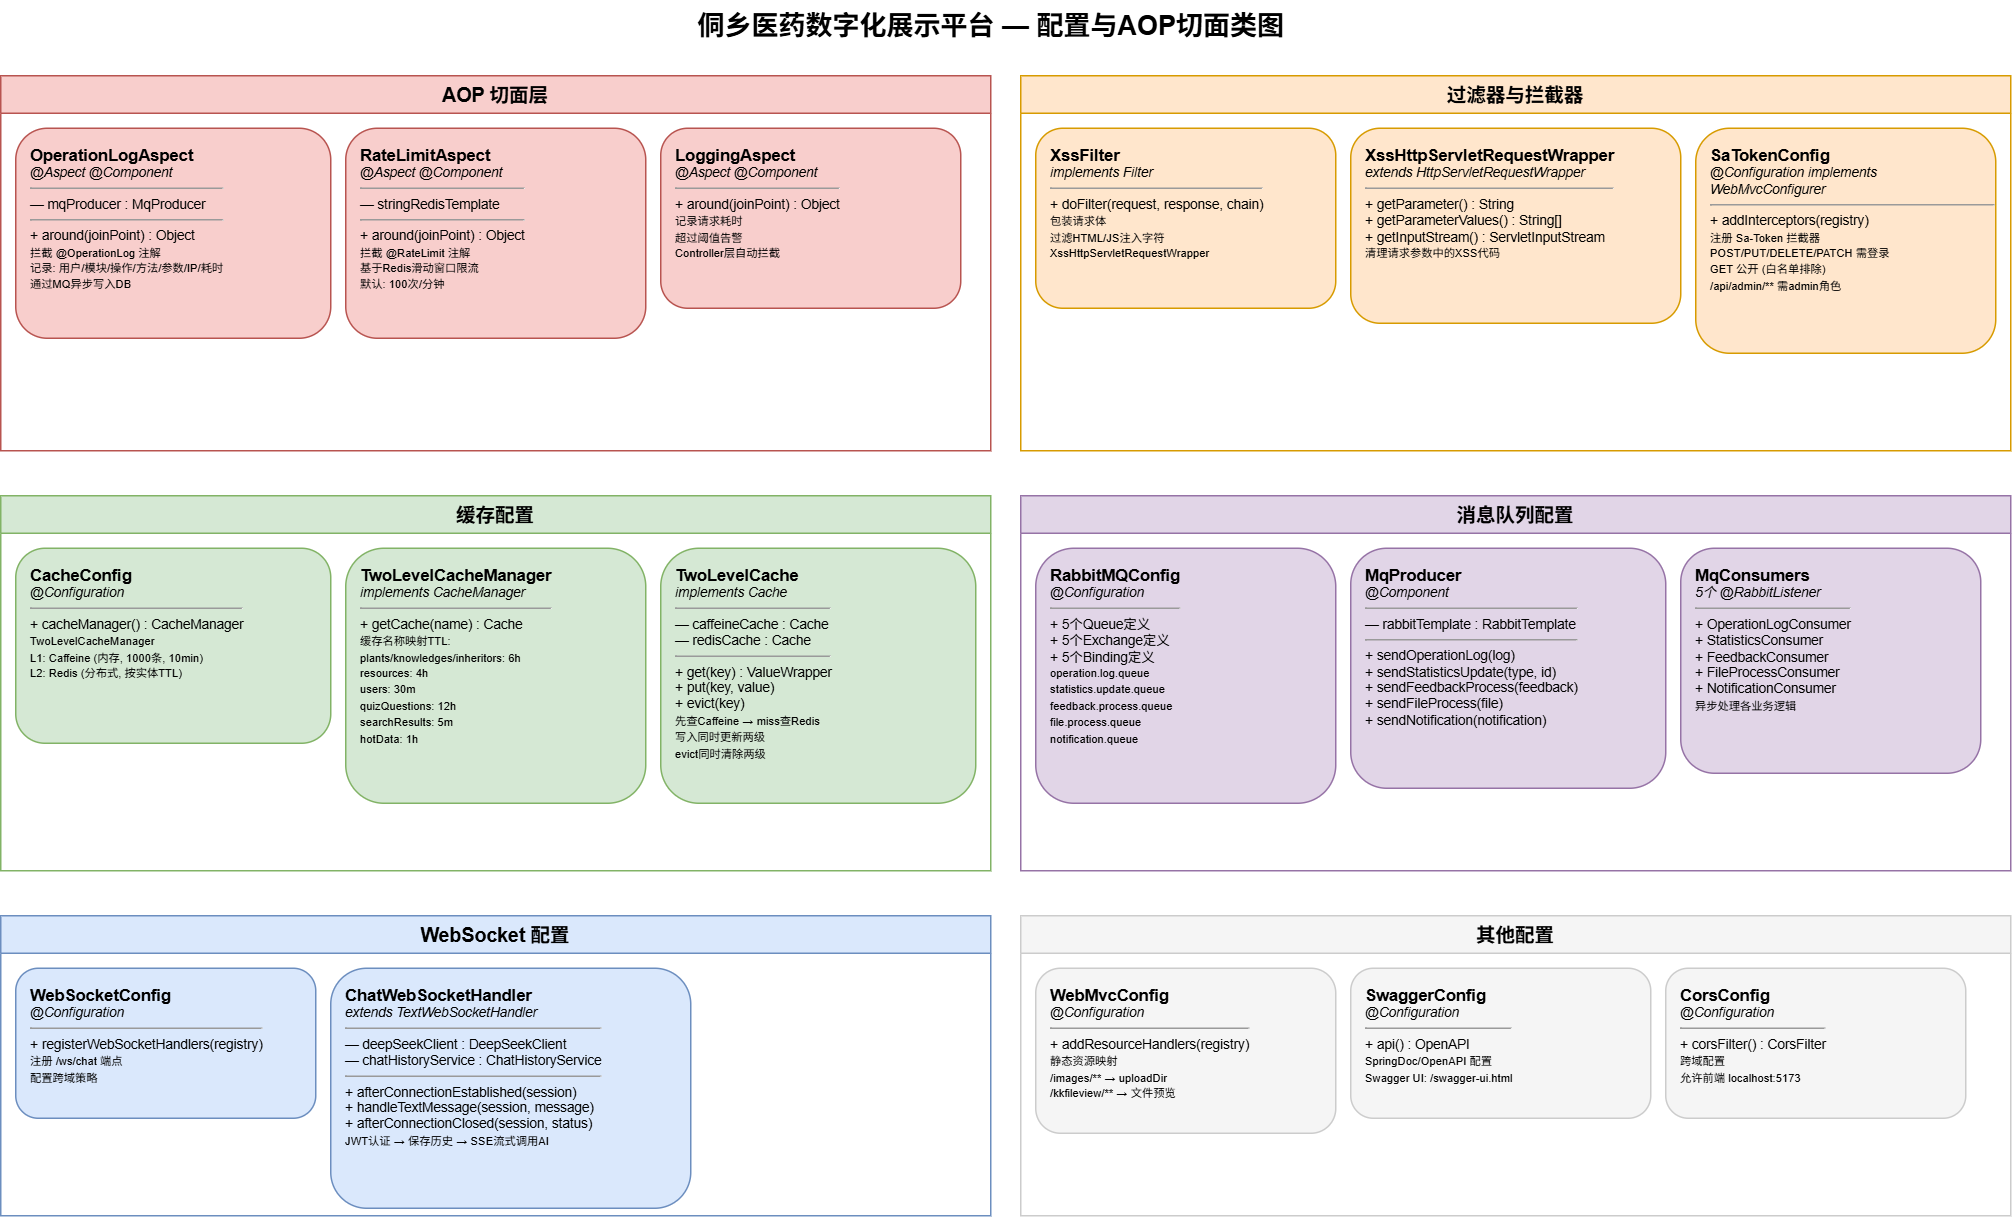

The diagram above was exported from draw.io. Its source (the exported page's mxGraphModel, read from the mxfile embedded in the PNG):
<mxGraphModel dx="1572" dy="868" grid="1" gridSize="10" guides="1" tooltips="1" connect="1" arrows="1" fold="1" page="1" pageScale="1" pageWidth="1400" pageHeight="900" math="0" shadow="0">
  <root>
    <mxCell id="0" />
    <mxCell id="1" parent="0" />
    <mxCell id="title" parent="1" style="text;html=1;fontSize=18;fontStyle=1;align=center;" value="侗乡医药数字化展示平台 — 配置与AOP切面类图" vertex="1">
      <mxGeometry height="35" width="500" x="430" y="10" as="geometry" />
    </mxCell>
    <mxCell id="aop_header" parent="1" style="swimlane;startSize=25;fillColor=#f8cecc;strokeColor=#b85450;fontStyle=1;fontSize=13;" value="AOP 切面层" vertex="1">
      <mxGeometry height="250" width="660" x="20" y="60" as="geometry" />
    </mxCell>
    <mxCell id="OperationLogAspect" parent="aop_header" style="rounded=1;whiteSpace=wrap;html=1;fillColor=#f8cecc;strokeColor=#b85450;fontSize=9;align=left;verticalAlign=top;spacingLeft=8;spacingTop=5;" value="&lt;b style='font-size:11px'&gt;OperationLogAspect&lt;/b&gt;&lt;br&gt;&lt;i&gt;@Aspect @Component&lt;/i&gt;&lt;hr size='1'&gt;— mqProducer : MqProducer&lt;hr size='1'&gt;+ around(joinPoint) : Object&lt;br&gt;&lt;small&gt;拦截 @OperationLog 注解&lt;br&gt;记录: 用户/模块/操作/方法/参数/IP/耗时&lt;br&gt;通过MQ异步写入DB&lt;/small&gt;" vertex="1">
      <mxGeometry height="140" width="210" x="10" y="35" as="geometry" />
    </mxCell>
    <mxCell id="RateLimitAspect" parent="aop_header" style="rounded=1;whiteSpace=wrap;html=1;fillColor=#f8cecc;strokeColor=#b85450;fontSize=9;align=left;verticalAlign=top;spacingLeft=8;spacingTop=5;" value="&lt;b style='font-size:11px'&gt;RateLimitAspect&lt;/b&gt;&lt;br&gt;&lt;i&gt;@Aspect @Component&lt;/i&gt;&lt;hr size='1'&gt;— stringRedisTemplate&lt;hr size='1'&gt;+ around(joinPoint) : Object&lt;br&gt;&lt;small&gt;拦截 @RateLimit 注解&lt;br&gt;基于Redis滑动窗口限流&lt;br&gt;默认: 100次/分钟&lt;/small&gt;" vertex="1">
      <mxGeometry height="140" width="200" x="230" y="35" as="geometry" />
    </mxCell>
    <mxCell id="LoggingAspect" parent="aop_header" style="rounded=1;whiteSpace=wrap;html=1;fillColor=#f8cecc;strokeColor=#b85450;fontSize=9;align=left;verticalAlign=top;spacingLeft=8;spacingTop=5;" value="&lt;b style='font-size:11px'&gt;LoggingAspect&lt;/b&gt;&lt;br&gt;&lt;i&gt;@Aspect @Component&lt;/i&gt;&lt;hr size='1'&gt;+ around(joinPoint) : Object&lt;br&gt;&lt;small&gt;记录请求耗时&lt;br&gt;超过阈值告警&lt;br&gt;Controller层自动拦截&lt;/small&gt;" vertex="1">
      <mxGeometry height="120" width="200" x="440" y="35" as="geometry" />
    </mxCell>
    <mxCell id="filter_header" parent="1" style="swimlane;startSize=25;fillColor=#ffe6cc;strokeColor=#d79b00;fontStyle=1;fontSize=13;" value="过滤器与拦截器" vertex="1">
      <mxGeometry height="250" width="660" x="700" y="60" as="geometry" />
    </mxCell>
    <mxCell id="XssFilter" parent="filter_header" style="rounded=1;whiteSpace=wrap;html=1;fillColor=#ffe6cc;strokeColor=#d79b00;fontSize=9;align=left;verticalAlign=top;spacingLeft=8;spacingTop=5;" value="&lt;b style='font-size:11px'&gt;XssFilter&lt;/b&gt;&lt;br&gt;&lt;i&gt;implements Filter&lt;/i&gt;&lt;hr size='1'&gt;+ doFilter(request, response, chain)&lt;br&gt;&lt;small&gt;包装请求体&lt;br&gt;过滤HTML/JS注入字符&lt;br&gt;XssHttpServletRequestWrapper&lt;/small&gt;" vertex="1">
      <mxGeometry height="120" width="200" x="10" y="35" as="geometry" />
    </mxCell>
    <mxCell id="XssWrapper" parent="filter_header" style="rounded=1;whiteSpace=wrap;html=1;fillColor=#ffe6cc;strokeColor=#d79b00;fontSize=9;align=left;verticalAlign=top;spacingLeft=8;spacingTop=5;" value="&lt;b style='font-size:11px'&gt;XssHttpServletRequestWrapper&lt;/b&gt;&lt;br&gt;&lt;i&gt;extends HttpServletRequestWrapper&lt;/i&gt;&lt;hr size='1'&gt;+ getParameter() : String&lt;br&gt;+ getParameterValues() : String[]&lt;br&gt;+ getInputStream() : ServletInputStream&lt;br&gt;&lt;small&gt;清理请求参数中的XSS代码&lt;/small&gt;" vertex="1">
      <mxGeometry height="130" width="220" x="220" y="35" as="geometry" />
    </mxCell>
    <mxCell id="SaInterceptor" parent="filter_header" style="rounded=1;whiteSpace=wrap;html=1;fillColor=#ffe6cc;strokeColor=#d79b00;fontSize=9;align=left;verticalAlign=top;spacingLeft=8;spacingTop=5;" value="&lt;b style='font-size:11px'&gt;SaTokenConfig&lt;/b&gt;&lt;br&gt;&lt;i&gt;@Configuration implements WebMvcConfigurer&lt;/i&gt;&lt;hr size='1'&gt;+ addInterceptors(registry)&lt;br&gt;&lt;small&gt;注册 Sa-Token 拦截器&lt;br&gt;POST/PUT/DELETE/PATCH 需登录&lt;br&gt;GET 公开 (白名单排除)&lt;br&gt;/api/admin/** 需admin角色&lt;/small&gt;" vertex="1">
      <mxGeometry height="150" width="200" x="450" y="35" as="geometry" />
    </mxCell>
    <mxCell id="cache_header" parent="1" style="swimlane;startSize=25;fillColor=#d5e8d4;strokeColor=#82b366;fontStyle=1;fontSize=13;" value="缓存配置" vertex="1">
      <mxGeometry height="250" width="660" x="20" y="340" as="geometry" />
    </mxCell>
    <mxCell id="CacheConfig" parent="cache_header" style="rounded=1;whiteSpace=wrap;html=1;fillColor=#d5e8d4;strokeColor=#82b366;fontSize=9;align=left;verticalAlign=top;spacingLeft=8;spacingTop=5;" value="&lt;b style='font-size:11px'&gt;CacheConfig&lt;/b&gt;&lt;br&gt;&lt;i&gt;@Configuration&lt;/i&gt;&lt;hr size='1'&gt;+ cacheManager() : CacheManager&lt;br&gt;&lt;small&gt;TwoLevelCacheManager&lt;br&gt;L1: Caffeine (内存, 1000条, 10min)&lt;br&gt;L2: Redis (分布式, 按实体TTL)&lt;/small&gt;" vertex="1">
      <mxGeometry height="130" width="210" x="10" y="35" as="geometry" />
    </mxCell>
    <mxCell id="TwoLevelCache" parent="cache_header" style="rounded=1;whiteSpace=wrap;html=1;fillColor=#d5e8d4;strokeColor=#82b366;fontSize=9;align=left;verticalAlign=top;spacingLeft=8;spacingTop=5;" value="&lt;b style='font-size:11px'&gt;TwoLevelCacheManager&lt;/b&gt;&lt;br&gt;&lt;i&gt;implements CacheManager&lt;/i&gt;&lt;hr size='1'&gt;+ getCache(name) : Cache&lt;br&gt;&lt;small&gt;缓存名称映射TTL:&lt;br&gt;plants/knowledges/inheritors: 6h&lt;br&gt;resources: 4h&lt;br&gt;users: 30m&lt;br&gt;quizQuestions: 12h&lt;br&gt;searchResults: 5m&lt;br&gt;hotData: 1h&lt;/small&gt;" vertex="1">
      <mxGeometry height="170" width="200" x="230" y="35" as="geometry" />
    </mxCell>
    <mxCell id="TwoLevelCacheImpl" parent="cache_header" style="rounded=1;whiteSpace=wrap;html=1;fillColor=#d5e8d4;strokeColor=#82b366;fontSize=9;align=left;verticalAlign=top;spacingLeft=8;spacingTop=5;" value="&lt;b style='font-size:11px'&gt;TwoLevelCache&lt;/b&gt;&lt;br&gt;&lt;i&gt;implements Cache&lt;/i&gt;&lt;hr size='1'&gt;— caffeineCache : Cache&lt;br&gt;— redisCache : Cache&lt;hr size='1'&gt;+ get(key) : ValueWrapper&lt;br&gt;+ put(key, value)&lt;br&gt;+ evict(key)&lt;br&gt;&lt;small&gt;先查Caffeine → miss查Redis&lt;br&gt;写入同时更新两级&lt;br&gt;evict同时清除两级&lt;/small&gt;" vertex="1">
      <mxGeometry height="170" width="210" x="440" y="35" as="geometry" />
    </mxCell>
    <mxCell id="mq_header" parent="1" style="swimlane;startSize=25;fillColor=#e1d5e7;strokeColor=#9673a6;fontStyle=1;fontSize=13;" value="消息队列配置" vertex="1">
      <mxGeometry height="250" width="660" x="700" y="340" as="geometry" />
    </mxCell>
    <mxCell id="RabbitMQConfig" parent="mq_header" style="rounded=1;whiteSpace=wrap;html=1;fillColor=#e1d5e7;strokeColor=#9673a6;fontSize=9;align=left;verticalAlign=top;spacingLeft=8;spacingTop=5;" value="&lt;b style='font-size:11px'&gt;RabbitMQConfig&lt;/b&gt;&lt;br&gt;&lt;i&gt;@Configuration&lt;/i&gt;&lt;hr size='1'&gt;+ 5个Queue定义&lt;br&gt;+ 5个Exchange定义&lt;br&gt;+ 5个Binding定义&lt;br&gt;&lt;small&gt;operation.log.queue&lt;br&gt;statistics.update.queue&lt;br&gt;feedback.process.queue&lt;br&gt;file.process.queue&lt;br&gt;notification.queue&lt;/small&gt;" vertex="1">
      <mxGeometry height="170" width="200" x="10" y="35" as="geometry" />
    </mxCell>
    <mxCell id="MqProducer" parent="mq_header" style="rounded=1;whiteSpace=wrap;html=1;fillColor=#e1d5e7;strokeColor=#9673a6;fontSize=9;align=left;verticalAlign=top;spacingLeft=8;spacingTop=5;" value="&lt;b style='font-size:11px'&gt;MqProducer&lt;/b&gt;&lt;br&gt;&lt;i&gt;@Component&lt;/i&gt;&lt;hr size='1'&gt;— rabbitTemplate : RabbitTemplate&lt;hr size='1'&gt;+ sendOperationLog(log)&lt;br&gt;+ sendStatisticsUpdate(type, id)&lt;br&gt;+ sendFeedbackProcess(feedback)&lt;br&gt;+ sendFileProcess(file)&lt;br&gt;+ sendNotification(notification)" vertex="1">
      <mxGeometry height="160" width="210" x="220" y="35" as="geometry" />
    </mxCell>
    <mxCell id="MqConsumers" parent="mq_header" style="rounded=1;whiteSpace=wrap;html=1;fillColor=#e1d5e7;strokeColor=#9673a6;fontSize=9;align=left;verticalAlign=top;spacingLeft=8;spacingTop=5;" value="&lt;b style='font-size:11px'&gt;MqConsumers&lt;/b&gt;&lt;br&gt;&lt;i&gt;5个 @RabbitListener&lt;/i&gt;&lt;hr size='1'&gt;+ OperationLogConsumer&lt;br&gt;+ StatisticsConsumer&lt;br&gt;+ FeedbackConsumer&lt;br&gt;+ FileProcessConsumer&lt;br&gt;+ NotificationConsumer&lt;br&gt;&lt;small&gt;异步处理各业务逻辑&lt;/small&gt;" vertex="1">
      <mxGeometry height="150" width="200" x="440" y="35" as="geometry" />
    </mxCell>
    <mxCell id="ws_header" parent="1" style="swimlane;startSize=25;fillColor=#dae8fc;strokeColor=#6c8ebf;fontStyle=1;fontSize=13;" value="WebSocket 配置" vertex="1">
      <mxGeometry height="200" width="660" x="20" y="620" as="geometry" />
    </mxCell>
    <mxCell id="WebSocketConfig" parent="ws_header" style="rounded=1;whiteSpace=wrap;html=1;fillColor=#dae8fc;strokeColor=#6c8ebf;fontSize=9;align=left;verticalAlign=top;spacingLeft=8;spacingTop=5;" value="&lt;b style='font-size:11px'&gt;WebSocketConfig&lt;/b&gt;&lt;br&gt;&lt;i&gt;@Configuration&lt;/i&gt;&lt;hr size='1'&gt;+ registerWebSocketHandlers(registry)&lt;br&gt;&lt;small&gt;注册 /ws/chat 端点&lt;br&gt;配置跨域策略&lt;/small&gt;" vertex="1">
      <mxGeometry height="100" width="200" x="10" y="35" as="geometry" />
    </mxCell>
    <mxCell id="ChatWebSocketHandler" parent="ws_header" style="rounded=1;whiteSpace=wrap;html=1;fillColor=#dae8fc;strokeColor=#6c8ebf;fontSize=9;align=left;verticalAlign=top;spacingLeft=8;spacingTop=5;" value="&lt;b style='font-size:11px'&gt;ChatWebSocketHandler&lt;/b&gt;&lt;br&gt;&lt;i&gt;extends TextWebSocketHandler&lt;/i&gt;&lt;hr size='1'&gt;— deepSeekClient : DeepSeekClient&lt;br&gt;— chatHistoryService : ChatHistoryService&lt;hr size='1'&gt;+ afterConnectionEstablished(session)&lt;br&gt;+ handleTextMessage(session, message)&lt;br&gt;+ afterConnectionClosed(session, status)&lt;br&gt;&lt;small&gt;JWT认证 → 保存历史 → SSE流式调用AI&lt;/small&gt;" vertex="1">
      <mxGeometry height="160" width="240" x="220" y="35" as="geometry" />
    </mxCell>
    <mxCell id="static_header" parent="1" style="swimlane;startSize=25;fillColor=#f5f5f5;strokeColor=#CCCCCC;fontStyle=1;fontSize=13;" value="其他配置" vertex="1">
      <mxGeometry height="200" width="660" x="700" y="620" as="geometry" />
    </mxCell>
    <mxCell id="WebMvcConfig" parent="static_header" style="rounded=1;whiteSpace=wrap;html=1;fillColor=#f5f5f5;strokeColor=#CCCCCC;fontSize=9;align=left;verticalAlign=top;spacingLeft=8;spacingTop=5;" value="&lt;b style='font-size:11px'&gt;WebMvcConfig&lt;/b&gt;&lt;br&gt;&lt;i&gt;@Configuration&lt;/i&gt;&lt;hr size='1'&gt;+ addResourceHandlers(registry)&lt;br&gt;&lt;small&gt;静态资源映射&lt;br&gt;/images/** → uploadDir&lt;br&gt;/kkfileview/** → 文件预览&lt;/small&gt;" vertex="1">
      <mxGeometry height="110" width="200" x="10" y="35" as="geometry" />
    </mxCell>
    <mxCell id="SwaggerConfig" parent="static_header" style="rounded=1;whiteSpace=wrap;html=1;fillColor=#f5f5f5;strokeColor=#CCCCCC;fontSize=9;align=left;verticalAlign=top;spacingLeft=8;spacingTop=5;" value="&lt;b style='font-size:11px'&gt;SwaggerConfig&lt;/b&gt;&lt;br&gt;&lt;i&gt;@Configuration&lt;/i&gt;&lt;hr size='1'&gt;+ api() : OpenAPI&lt;br&gt;&lt;small&gt;SpringDoc/OpenAPI 配置&lt;br&gt;Swagger UI: /swagger-ui.html&lt;/small&gt;" vertex="1">
      <mxGeometry height="100" width="200" x="220" y="35" as="geometry" />
    </mxCell>
    <mxCell id="CorsConfig" parent="static_header" style="rounded=1;whiteSpace=wrap;html=1;fillColor=#f5f5f5;strokeColor=#CCCCCC;fontSize=9;align=left;verticalAlign=top;spacingLeft=8;spacingTop=5;" value="&lt;b style='font-size:11px'&gt;CorsConfig&lt;/b&gt;&lt;br&gt;&lt;i&gt;@Configuration&lt;/i&gt;&lt;hr size='1'&gt;+ corsFilter() : CorsFilter&lt;br&gt;&lt;small&gt;跨域配置&lt;br&gt;允许前端 localhost:5173&lt;/small&gt;" vertex="1">
      <mxGeometry height="100" width="200" x="430" y="35" as="geometry" />
    </mxCell>
  </root>
</mxGraphModel>